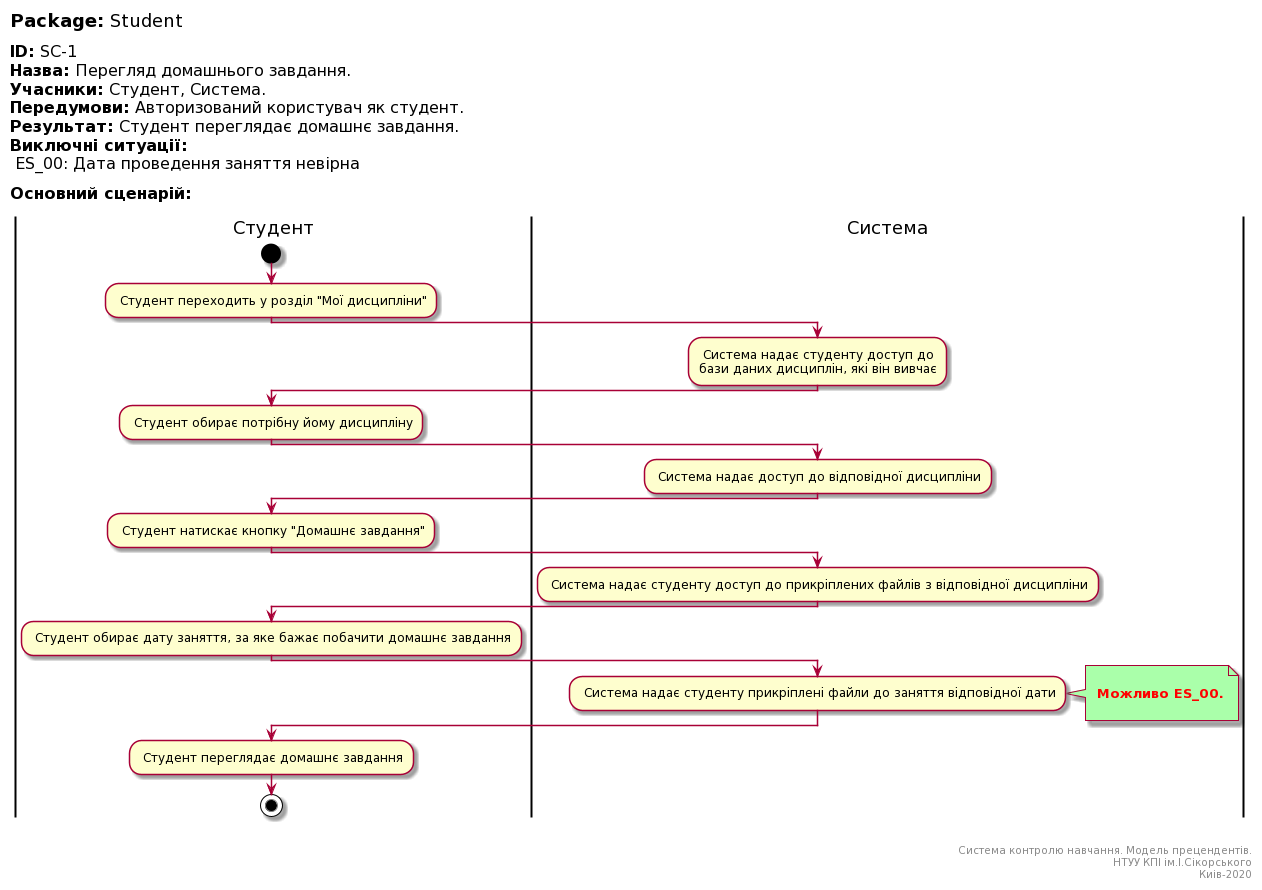

The diagram above was rendered by PlantUML. Its source (embedded in the PNG):
@startuml
left header
<font color=000 size=18><b>Package:</b> Student

<font color=000 size=16><b>ID:</b> SC-1
<font color=000 size=16><b>Назва:</b> Перегляд домашнього завдання.
<font color=000 size=16><b>Учасники:</b> Студент, Система.
<font color=000 size=16><b>Передумови:</b> Авторизований користувач як студент.
<font color=000 size=16><b>Результат:</b> Студент переглядає домашнє завдання.
<font color=000 size=16><b>Виключні ситуації:</b>
<font color=000 size=16> ES_00: Дата проведення заняття невірна

<font color=000 size=16><b>Основний сценарій:</b>

end header

|Студент|
start
: Студент переходить у розділ "Мої дисципліни";

|Система|
: Система надає студенту доступ до\nбази даних дисциплін, які він вивчає;
   
|Студент|
: Студент обирає потрібну йому дисципліну;   

|Система|
: Система надає доступ до відповідної дисципліни;

|Студент|
: Студент натискає кнопку "Домашнє завдання";   

|Система|
: Система надає студенту доступ до прикріплених файлів з відповідної дисципліни;

|Студент|
: Студент обирає дату заняття, за яке бажає побачити домашнє завдання;

|Система|
: Система надає студенту прикріплені файли до заняття відповідної дати;
note right #aaffaa

<font color=red><b> Можливо ES_00.

end note

|Студент|
: Студент переглядає домашнє завдання;  
  
stop;

right footer


Система контролю навчання. Модель прецендентів.
НТУУ КПІ ім.І.Сікорського
Киів-2020
end footer
@enduml